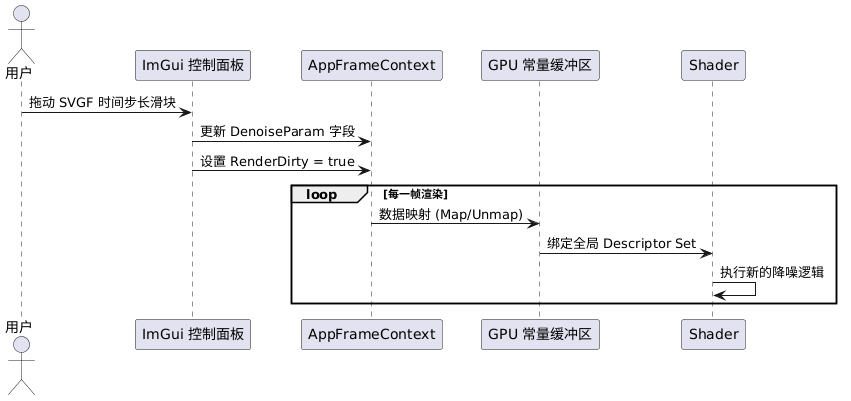

The diagram above was rendered by PlantUML. Its source (embedded in the PNG):
@startuml
skinparam backgroundColor white
actor "用户" as User
participant "ImGui 控制面板" as UI
participant "AppFrameContext" as Context
participant "GPU 常量缓冲区" as UBO
participant "Shader" as Shader

User -> UI : 拖动 SVGF 时间步长滑块
UI -> Context : 更新 DenoiseParam 字段
UI -> Context : 设置 RenderDirty = true

loop 每一帧渲染
    Context -> UBO : 数据映射 (Map/Unmap)
    UBO -> Shader : 绑定全局 Descriptor Set
    Shader -> Shader : 执行新的降噪逻辑
end
@enduml